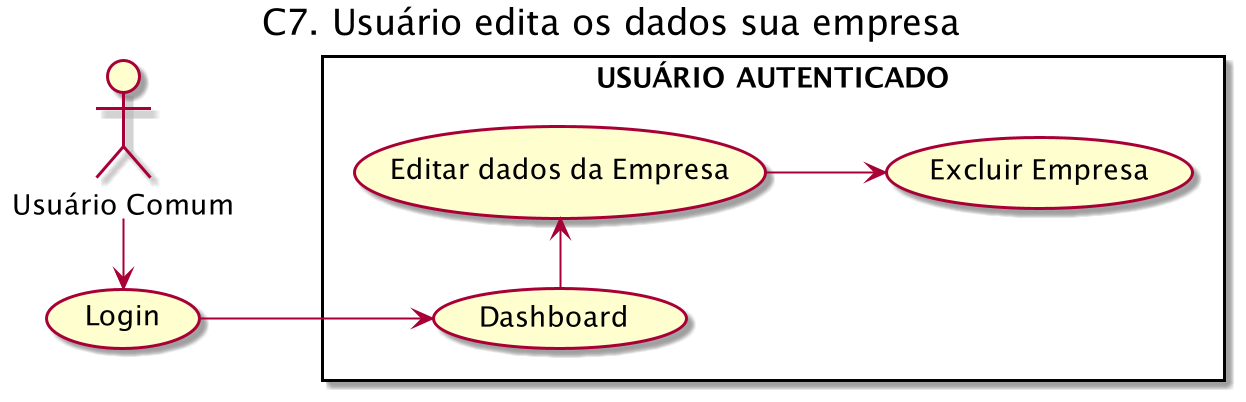

The diagram above was rendered by PlantUML. Its source (embedded in the PNG):
@startuml
left to right direction
title "C7. Usuário edita os dados sua empresa"

User as "Usuário Comum"

rectangle "USUÁRIO AUTENTICADO" {
    (Editar dados da Empresa) as editar
    (Excluir Empresa) as excluir
    (Dashboard) as dashboard
}

(Login) as Login

User -r--> Login

Login --> dashboard
dashboard -r--> editar
editar --> excluir
@enduml